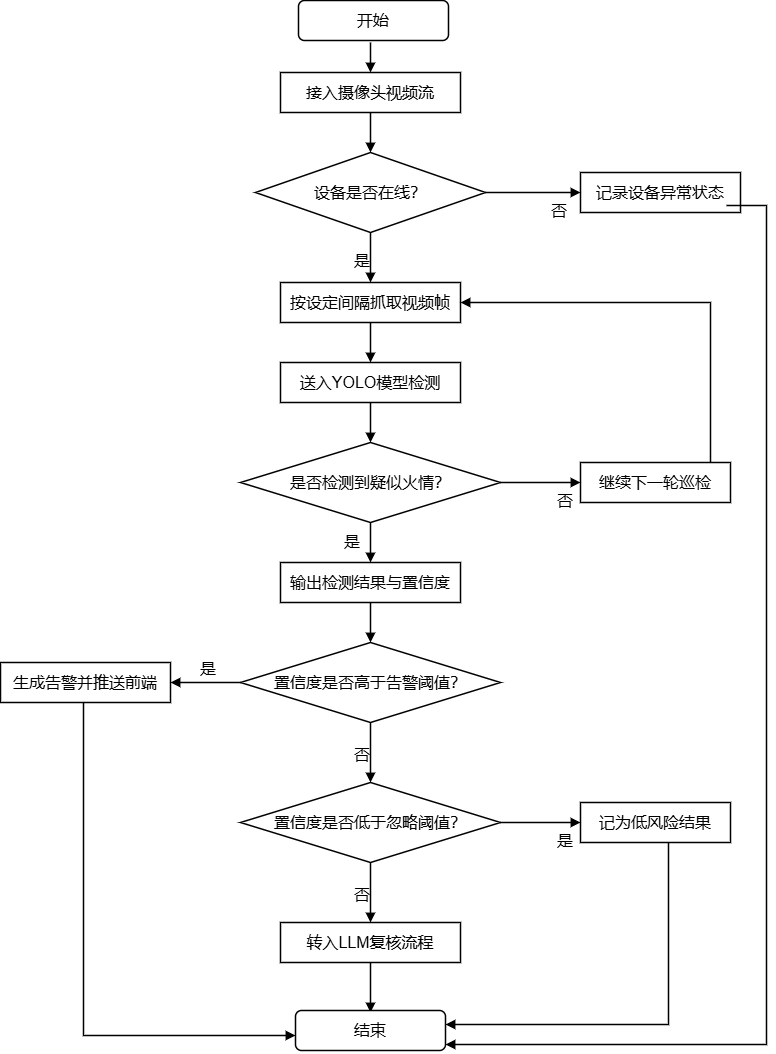

The diagram above was exported from draw.io. Its source (the exported page's mxGraphModel, read from the mxfile embedded in the PNG):
<mxGraphModel dx="2593" dy="1544" grid="0" gridSize="10" guides="1" tooltips="1" connect="1" arrows="1" fold="1" page="1" pageScale="1" pageWidth="900" pageHeight="1120" background="#FFFFFF" math="0" shadow="0">
  <root>
    <mxCell id="0" />
    <mxCell id="1" parent="0" />
    <mxCell id="stream" parent="1" style="rounded=0;whiteSpace=wrap;html=1;strokeWidth=1.5;fontSize=16;labelBackgroundColor=none;" value="接入摄像头视频流" vertex="1">
      <mxGeometry height="40" width="180" x="350" y="90" as="geometry" />
    </mxCell>
    <mxCell id="online" parent="1" style="rhombus;whiteSpace=wrap;html=1;strokeWidth=1.5;fontSize=16;labelBackgroundColor=none;" value="设备是否在线？" vertex="1">
      <mxGeometry height="80" width="230" x="325" y="170" as="geometry" />
    </mxCell>
    <mxCell id="offline" parent="1" style="rounded=0;whiteSpace=wrap;html=1;strokeWidth=1.5;fontSize=16;labelBackgroundColor=none;" value="记录设备异常状态" vertex="1">
      <mxGeometry height="40" width="160" x="650" y="190" as="geometry" />
    </mxCell>
    <mxCell id="capture" parent="1" style="rounded=0;whiteSpace=wrap;html=1;strokeWidth=1.5;fontSize=16;labelBackgroundColor=none;" value="按设定间隔抓取视频帧" vertex="1">
      <mxGeometry height="40" width="180" x="350" y="300" as="geometry" />
    </mxCell>
    <mxCell id="yolo" parent="1" style="rounded=0;whiteSpace=wrap;html=1;strokeWidth=1.5;fontSize=16;labelBackgroundColor=none;" value="送入YOLO模型检测" vertex="1">
      <mxGeometry height="40" width="180" x="350" y="380" as="geometry" />
    </mxCell>
    <mxCell id="fire" parent="1" style="rhombus;whiteSpace=wrap;html=1;strokeWidth=1.5;fontSize=16;labelBackgroundColor=none;" value="是否检测到疑似火情？" vertex="1">
      <mxGeometry height="80" width="260" x="310" y="460" as="geometry" />
    </mxCell>
    <mxCell id="next" parent="1" style="rounded=0;whiteSpace=wrap;html=1;strokeWidth=1.5;fontSize=16;labelBackgroundColor=none;" value="继续下一轮巡检" vertex="1">
      <mxGeometry height="40" width="150" x="650" y="480" as="geometry" />
    </mxCell>
    <mxCell id="conf" parent="1" style="rounded=0;whiteSpace=wrap;html=1;strokeWidth=1.5;fontSize=16;labelBackgroundColor=none;" value="输出检测结果与置信度" vertex="1">
      <mxGeometry height="40" width="180" x="350" y="580" as="geometry" />
    </mxCell>
    <mxCell id="high" parent="1" style="rhombus;whiteSpace=wrap;html=1;strokeWidth=1.5;fontSize=16;labelBackgroundColor=none;" value="置信度是否高于告警阈值？" vertex="1">
      <mxGeometry height="80" width="260" x="310" y="660" as="geometry" />
    </mxCell>
    <mxCell id="alert" parent="1" style="rounded=0;whiteSpace=wrap;html=1;strokeWidth=1.5;fontSize=16;labelBackgroundColor=none;" value="生成告警并推送前端" vertex="1">
      <mxGeometry height="40" width="170" x="70" y="680" as="geometry" />
    </mxCell>
    <mxCell id="low" parent="1" style="rhombus;whiteSpace=wrap;html=1;strokeWidth=1.5;fontSize=16;labelBackgroundColor=none;" value="置信度是否低于忽略阈值？" vertex="1">
      <mxGeometry height="80" width="260" x="310" y="800" as="geometry" />
    </mxCell>
    <mxCell id="archive" parent="1" style="rounded=0;whiteSpace=wrap;html=1;strokeWidth=1.5;fontSize=16;labelBackgroundColor=none;" value="记为低风险结果" vertex="1">
      <mxGeometry height="40" width="150" x="650" y="820" as="geometry" />
    </mxCell>
    <mxCell id="llm" parent="1" style="rounded=0;whiteSpace=wrap;html=1;strokeWidth=1.5;fontSize=16;labelBackgroundColor=none;" value="转入LLM复核流程" vertex="1">
      <mxGeometry height="40" width="180" x="350" y="940" as="geometry" />
    </mxCell>
    <mxCell id="e1" edge="1" parent="1" style="endArrow=block;endFill=1;html=1;strokeWidth=1.5;labelBackgroundColor=none;fontSize=16;" target="stream">
      <mxGeometry relative="1" as="geometry">
        <mxPoint x="440" y="60" as="sourcePoint" />
      </mxGeometry>
    </mxCell>
    <mxCell id="e2" edge="1" parent="1" source="stream" style="endArrow=block;endFill=1;html=1;strokeWidth=1.5;labelBackgroundColor=none;fontSize=16;" target="online">
      <mxGeometry relative="1" as="geometry" />
    </mxCell>
    <mxCell id="e3" edge="1" parent="1" source="online" style="endArrow=block;endFill=1;html=1;strokeWidth=1.5;edgeStyle=orthogonalEdgeStyle;rounded=0;labelBackgroundColor=none;fontSize=16;" target="capture">
      <mxGeometry relative="1" as="geometry" />
    </mxCell>
    <mxCell id="e3l" connectable="0" parent="e3" style="edgeLabel;html=1;fontSize=16;labelBackgroundColor=none;" value="是" vertex="1">
      <mxGeometry relative="1" x="-0.2" y="-10" as="geometry">
        <mxPoint x="-8" y="-8" as="offset" />
      </mxGeometry>
    </mxCell>
    <mxCell id="e4" edge="1" parent="1" source="online" style="endArrow=block;endFill=1;html=1;strokeWidth=1.5;edgeStyle=orthogonalEdgeStyle;rounded=0;labelBackgroundColor=none;fontSize=16;" target="offline">
      <mxGeometry relative="1" as="geometry" />
    </mxCell>
    <mxCell id="e4l" connectable="0" parent="e4" style="edgeLabel;html=1;fontSize=16;labelBackgroundColor=none;" value="否" vertex="1">
      <mxGeometry relative="1" x="0.2" y="-10" as="geometry">
        <mxPoint x="8" y="-8" as="offset" />
      </mxGeometry>
    </mxCell>
    <mxCell id="e5" edge="1" parent="1" style="endArrow=block;endFill=1;html=1;strokeWidth=1.5;edgeStyle=orthogonalEdgeStyle;rounded=0;labelBackgroundColor=none;fontSize=16;">
      <mxGeometry relative="1" as="geometry">
        <Array as="points">
          <mxPoint x="836" y="223" />
          <mxPoint x="836" y="1062" />
        </Array>
        <mxPoint x="796" y="223" as="sourcePoint" />
        <mxPoint x="515" y="1062" as="targetPoint" />
      </mxGeometry>
    </mxCell>
    <mxCell id="e6" edge="1" parent="1" source="capture" style="endArrow=block;endFill=1;html=1;strokeWidth=1.5;labelBackgroundColor=none;fontSize=16;" target="yolo">
      <mxGeometry relative="1" as="geometry" />
    </mxCell>
    <mxCell id="e7" edge="1" parent="1" source="yolo" style="endArrow=block;endFill=1;html=1;strokeWidth=1.5;labelBackgroundColor=none;fontSize=16;" target="fire">
      <mxGeometry relative="1" as="geometry" />
    </mxCell>
    <mxCell id="e8" edge="1" parent="1" source="fire" style="endArrow=block;endFill=1;html=1;strokeWidth=1.5;edgeStyle=orthogonalEdgeStyle;rounded=0;labelBackgroundColor=none;fontSize=16;" target="conf">
      <mxGeometry relative="1" as="geometry" />
    </mxCell>
    <mxCell id="e8l" connectable="0" parent="e8" style="edgeLabel;html=1;fontSize=16;labelBackgroundColor=none;" value="是" vertex="1">
      <mxGeometry relative="1" x="-0.2" y="-10" as="geometry">
        <mxPoint x="-18" y="-13" as="offset" />
      </mxGeometry>
    </mxCell>
    <mxCell id="e9" edge="1" parent="1" source="fire" style="endArrow=block;endFill=1;html=1;strokeWidth=1.5;edgeStyle=orthogonalEdgeStyle;rounded=0;labelBackgroundColor=none;fontSize=16;" target="next">
      <mxGeometry relative="1" as="geometry" />
    </mxCell>
    <mxCell id="e9l" connectable="0" parent="e9" style="edgeLabel;html=1;fontSize=16;labelBackgroundColor=none;" value="否" vertex="1">
      <mxGeometry relative="1" x="0.2" y="-10" as="geometry">
        <mxPoint x="8" y="-8" as="offset" />
      </mxGeometry>
    </mxCell>
    <mxCell id="e10" edge="1" parent="1" source="next" style="endArrow=block;endFill=1;html=1;strokeWidth=1.5;edgeStyle=orthogonalEdgeStyle;rounded=0;labelBackgroundColor=none;fontSize=16;" target="capture">
      <mxGeometry relative="1" as="geometry">
        <Array as="points">
          <mxPoint x="780" y="500" />
          <mxPoint x="780" y="320" />
        </Array>
      </mxGeometry>
    </mxCell>
    <mxCell id="e11" edge="1" parent="1" source="conf" style="endArrow=block;endFill=1;html=1;strokeWidth=1.5;labelBackgroundColor=none;fontSize=16;" target="high">
      <mxGeometry relative="1" as="geometry" />
    </mxCell>
    <mxCell id="e12" edge="1" parent="1" source="high" style="endArrow=block;endFill=1;html=1;strokeWidth=1.5;edgeStyle=orthogonalEdgeStyle;rounded=0;labelBackgroundColor=none;fontSize=16;" target="alert">
      <mxGeometry relative="1" as="geometry" />
    </mxCell>
    <mxCell id="e12l" connectable="0" parent="e12" style="edgeLabel;html=1;fontSize=16;labelBackgroundColor=none;" value="是" vertex="1">
      <mxGeometry relative="1" x="-0.35" y="-10" as="geometry">
        <mxPoint x="-18" y="-20" as="offset" />
      </mxGeometry>
    </mxCell>
    <mxCell id="e13" edge="1" parent="1" source="high" style="endArrow=block;endFill=1;html=1;strokeWidth=1.5;edgeStyle=orthogonalEdgeStyle;rounded=0;labelBackgroundColor=none;fontSize=16;" target="low">
      <mxGeometry relative="1" as="geometry" />
    </mxCell>
    <mxCell id="e13l" connectable="0" parent="e13" style="edgeLabel;html=1;fontSize=16;labelBackgroundColor=none;" value="否" vertex="1">
      <mxGeometry relative="1" x="-0.2" y="-10" as="geometry">
        <mxPoint x="-8" y="-8" as="offset" />
      </mxGeometry>
    </mxCell>
    <mxCell id="e14" edge="1" parent="1" source="low" style="endArrow=block;endFill=1;html=1;strokeWidth=1.5;edgeStyle=orthogonalEdgeStyle;rounded=0;labelBackgroundColor=none;fontSize=16;" target="archive">
      <mxGeometry relative="1" as="geometry" />
    </mxCell>
    <mxCell id="e14l" connectable="0" parent="e14" style="edgeLabel;html=1;fontSize=16;labelBackgroundColor=none;" value="是" vertex="1">
      <mxGeometry relative="1" x="0.2" y="-10" as="geometry">
        <mxPoint x="8" y="-8" as="offset" />
      </mxGeometry>
    </mxCell>
    <mxCell id="e15" edge="1" parent="1" source="low" style="endArrow=block;endFill=1;html=1;strokeWidth=1.5;edgeStyle=orthogonalEdgeStyle;rounded=0;labelBackgroundColor=none;fontSize=16;" target="llm">
      <mxGeometry relative="1" as="geometry" />
    </mxCell>
    <mxCell id="e15l" connectable="0" parent="e15" style="edgeLabel;html=1;fontSize=16;labelBackgroundColor=none;" value="否" vertex="1">
      <mxGeometry relative="1" x="-0.2" y="-10" as="geometry">
        <mxPoint x="-8" y="-8" as="offset" />
      </mxGeometry>
    </mxCell>
    <mxCell id="e16" edge="1" parent="1" style="endArrow=block;endFill=1;html=1;strokeWidth=1.5;edgeStyle=orthogonalEdgeStyle;rounded=0;labelBackgroundColor=none;fontSize=16;">
      <mxGeometry relative="1" as="geometry">
        <Array as="points">
          <mxPoint x="153" y="1053" />
        </Array>
        <mxPoint x="153" y="720.0000000000001" as="sourcePoint" />
        <mxPoint x="365" y="1053" as="targetPoint" />
      </mxGeometry>
    </mxCell>
    <mxCell id="e17" edge="1" parent="1" style="endArrow=block;endFill=1;html=1;strokeWidth=1.5;edgeStyle=orthogonalEdgeStyle;rounded=0;labelBackgroundColor=none;fontSize=16;">
      <mxGeometry relative="1" as="geometry">
        <Array as="points">
          <mxPoint x="738" y="1042" />
        </Array>
        <mxPoint x="738.0000000000002" y="860" as="sourcePoint" />
        <mxPoint x="515" y="1042" as="targetPoint" />
      </mxGeometry>
    </mxCell>
    <mxCell id="e18" edge="1" parent="1" source="llm" style="endArrow=block;endFill=1;html=1;strokeWidth=1.5;labelBackgroundColor=none;fontSize=16;">
      <mxGeometry relative="1" as="geometry">
        <mxPoint x="440" y="1030" as="targetPoint" />
      </mxGeometry>
    </mxCell>
    <mxCell id="UUtpGwZm2rjSPVwFFtT--1" parent="1" style="rounded=1;whiteSpace=wrap;html=1;strokeWidth=1.5;fontSize=16;labelBackgroundColor=none;" value="开始" vertex="1">
      <mxGeometry height="40" width="150" x="368" y="18" as="geometry" />
    </mxCell>
    <mxCell id="UUtpGwZm2rjSPVwFFtT--2" parent="1" style="rounded=1;whiteSpace=wrap;html=1;strokeWidth=1.5;fontSize=16;labelBackgroundColor=none;" value="结束" vertex="1">
      <mxGeometry height="40" width="150" x="365" y="1028" as="geometry" />
    </mxCell>
  </root>
</mxGraphModel>